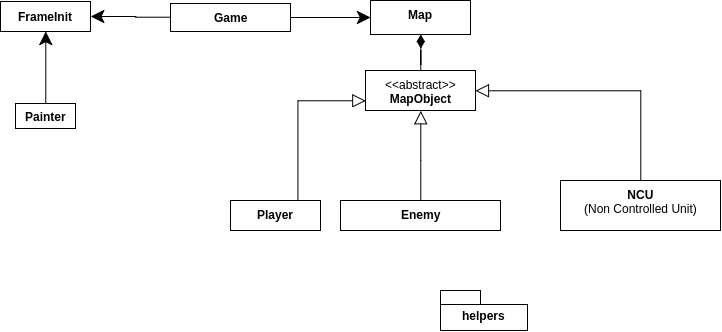

The diagram above was exported from draw.io. Its source (the exported page's mxGraphModel, read from the mxfile embedded in the PNG):
<mxGraphModel dx="1019" dy="529" grid="1" gridSize="10" guides="1" tooltips="1" connect="1" arrows="1" fold="1" page="1" pageScale="1" pageWidth="850" pageHeight="1100" background="#ffffff" math="0" shadow="0">
  <root>
    <mxCell id="0" />
    <mxCell id="1" parent="0" />
    <mxCell id="57" value="" style="edgeStyle=orthogonalEdgeStyle;rounded=0;html=1;endArrow=classic;endFill=1;endSize=11;jettySize=auto;orthogonalLoop=1;" parent="1" source="2" target="8" edge="1">
      <mxGeometry relative="1" as="geometry" />
    </mxCell>
    <mxCell id="81" style="edgeStyle=orthogonalEdgeStyle;rounded=0;html=1;exitX=0;exitY=0.5;entryX=1;entryY=0.5;endArrow=classic;endFill=1;endSize=11;jettySize=auto;orthogonalLoop=1;" edge="1" parent="1" source="2" target="71">
      <mxGeometry relative="1" as="geometry" />
    </mxCell>
    <mxCell id="2" value="Game&lt;div&gt;&lt;br&gt;&lt;/div&gt;" style="swimlane;html=1;fontStyle=1;align=center;verticalAlign=top;childLayout=stackLayout;horizontal=1;startSize=64;horizontalStack=0;resizeParent=1;resizeLast=0;collapsible=1;marginBottom=0;swimlaneFillColor=#ffffff;strokeColor=#000000;swimlaneLine=0;" parent="1" vertex="1">
      <mxGeometry x="230" y="363" width="120" height="28" as="geometry" />
    </mxCell>
    <mxCell id="8" value="&lt;div&gt;Map&lt;/div&gt;" style="swimlane;html=1;fontStyle=1;align=center;verticalAlign=top;childLayout=stackLayout;horizontal=1;startSize=48;horizontalStack=0;resizeParent=1;resizeLast=0;collapsible=1;marginBottom=0;swimlaneFillColor=#ffffff;swimlaneLine=0;" parent="1" vertex="1">
      <mxGeometry x="430" y="360" width="100" height="34" as="geometry" />
    </mxCell>
    <mxCell id="58" value="" style="edgeStyle=orthogonalEdgeStyle;rounded=0;html=1;endArrow=diamondThin;endFill=1;endSize=11;jettySize=auto;orthogonalLoop=1;" parent="1" source="14" target="8" edge="1">
      <mxGeometry relative="1" as="geometry" />
    </mxCell>
    <mxCell id="14" value="&lt;div&gt;&lt;span style=&quot;font-weight: normal&quot;&gt;&amp;lt;&amp;lt;abstract&amp;gt;&amp;gt;&lt;/span&gt;&lt;/div&gt;&lt;div&gt;MapObject&lt;/div&gt;" style="swimlane;html=1;fontStyle=1;align=center;verticalAlign=top;childLayout=stackLayout;horizontal=1;startSize=43;horizontalStack=0;resizeParent=1;resizeLast=0;collapsible=1;marginBottom=0;swimlaneFillColor=#ffffff;swimlaneLine=0;" parent="1" vertex="1">
      <mxGeometry x="425" y="430" width="110" height="40" as="geometry">
        <mxRectangle x="430" y="420" width="90" height="26" as="alternateBounds" />
      </mxGeometry>
    </mxCell>
    <mxCell id="68" style="edgeStyle=orthogonalEdgeStyle;rounded=0;html=1;exitX=0.75;exitY=0;entryX=0;entryY=0.75;endArrow=block;endFill=0;endSize=11;jettySize=auto;orthogonalLoop=1;" parent="1" source="32" target="14" edge="1">
      <mxGeometry relative="1" as="geometry" />
    </mxCell>
    <mxCell id="32" value="Player" style="swimlane;html=1;fontStyle=1;align=center;verticalAlign=top;childLayout=stackLayout;horizontal=1;startSize=26;horizontalStack=0;resizeParent=1;resizeLast=0;collapsible=1;marginBottom=0;swimlaneFillColor=#ffffff;strokeWidth=1;swimlaneLine=0;" parent="1" vertex="1">
      <mxGeometry x="290" y="560" width="90" height="30" as="geometry" />
    </mxCell>
    <mxCell id="66" value="" style="edgeStyle=orthogonalEdgeStyle;rounded=0;html=1;endArrow=block;endFill=0;endSize=11;jettySize=auto;orthogonalLoop=1;entryX=0.5;entryY=1;" parent="1" source="37" target="14" edge="1">
      <mxGeometry relative="1" as="geometry">
        <mxPoint x="480" y="480.0000000000001" as="targetPoint" />
        <Array as="points" />
      </mxGeometry>
    </mxCell>
    <mxCell id="37" value="Enemy" style="swimlane;html=1;fontStyle=1;align=center;verticalAlign=top;childLayout=stackLayout;horizontal=1;startSize=26;horizontalStack=0;resizeParent=1;resizeLast=0;collapsible=1;marginBottom=0;swimlaneFillColor=#ffffff;strokeWidth=1;swimlaneLine=0;" parent="1" vertex="1">
      <mxGeometry x="400" y="560" width="160" height="30" as="geometry" />
    </mxCell>
    <mxCell id="60" value="" style="edgeStyle=orthogonalEdgeStyle;rounded=0;html=1;endArrow=block;endFill=0;endSize=11;jettySize=auto;orthogonalLoop=1;" parent="1" source="43" target="14" edge="1">
      <mxGeometry relative="1" as="geometry">
        <Array as="points">
          <mxPoint x="700" y="450" />
        </Array>
      </mxGeometry>
    </mxCell>
    <mxCell id="43" value="NCU&lt;div&gt;&lt;span style=&quot;font-weight: normal&quot;&gt;(Non Controlled Unit)&lt;/span&gt;&lt;/div&gt;" style="swimlane;html=1;fontStyle=1;align=center;verticalAlign=top;childLayout=stackLayout;horizontal=1;startSize=39;horizontalStack=0;resizeParent=1;resizeLast=0;collapsible=1;marginBottom=0;swimlaneFillColor=#ffffff;strokeWidth=1;swimlaneLine=0;" parent="1" vertex="1">
      <mxGeometry x="620" y="540" width="160" height="50" as="geometry" />
    </mxCell>
    <mxCell id="70" value="helpers" style="shape=folder;fontStyle=1;spacingTop=10;tabWidth=40;tabHeight=14;tabPosition=left;html=1;strokeColor=#000000;strokeWidth=1;" vertex="1" parent="1">
      <mxGeometry x="500" y="650" width="87" height="40" as="geometry" />
    </mxCell>
    <mxCell id="71" value="&lt;b&gt;FrameInit&lt;/b&gt;" style="html=1;strokeColor=#000000;strokeWidth=1;" vertex="1" parent="1">
      <mxGeometry x="60" y="361" width="90" height="30" as="geometry" />
    </mxCell>
    <mxCell id="80" style="edgeStyle=orthogonalEdgeStyle;rounded=0;html=1;exitX=0.5;exitY=0;entryX=0.5;entryY=1;endArrow=classic;endFill=1;endSize=11;jettySize=auto;orthogonalLoop=1;" edge="1" parent="1" source="75" target="71">
      <mxGeometry relative="1" as="geometry" />
    </mxCell>
    <mxCell id="75" value="&lt;b&gt;Painter&lt;/b&gt;" style="html=1;strokeColor=#000000;strokeWidth=1;" vertex="1" parent="1">
      <mxGeometry x="75" y="463" width="60" height="25" as="geometry" />
    </mxCell>
  </root>
</mxGraphModel>